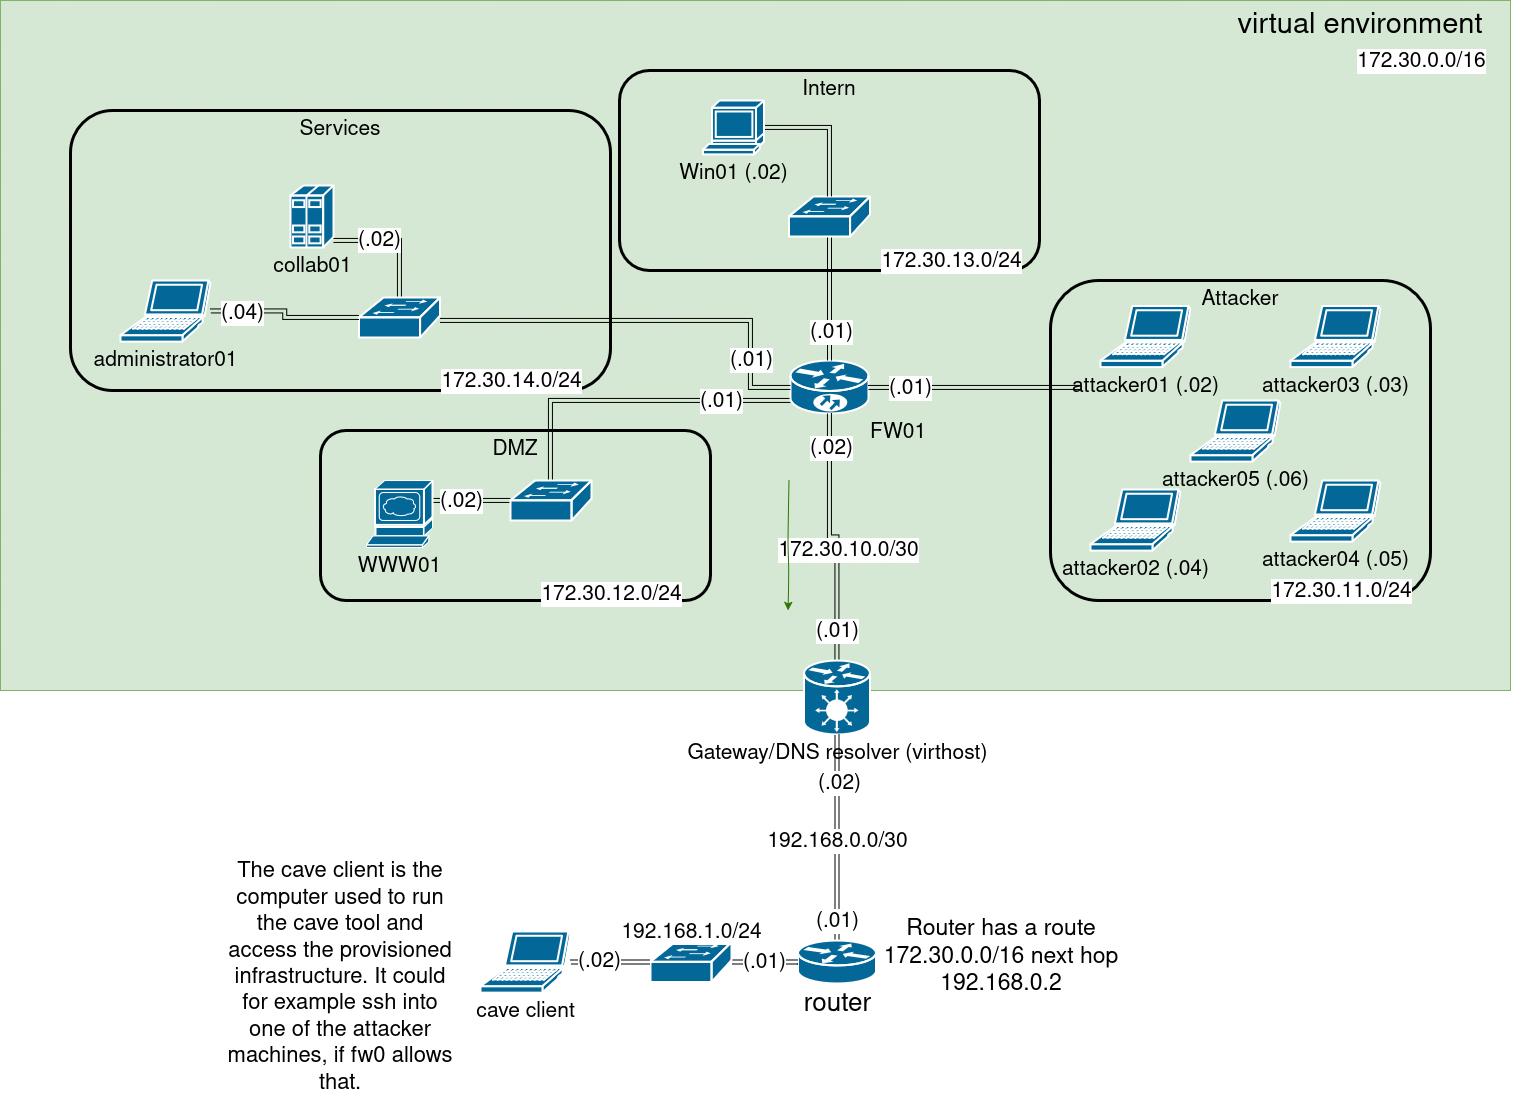

The diagram above was exported from draw.io. Its source (the exported page's mxGraphModel, read from the mxfile embedded in the PNG):
<mxGraphModel dx="3254" dy="1168" grid="1" gridSize="10" guides="1" tooltips="1" connect="1" arrows="1" fold="1" page="1" pageScale="1" pageWidth="1100" pageHeight="850" math="0" shadow="0">
  <root>
    <mxCell id="0" />
    <mxCell id="1" parent="0" />
    <mxCell id="xQ_bCr9xcQz8_RW7OUUC-5" value="" style="verticalLabelPosition=bottom;verticalAlign=top;html=1;shape=mxgraph.basic.patternFillRect;fillStyle=diag;step=5;fillStrokeWidth=0.2;fillStrokeColor=#dddddd;fillColor=#d5e8d4;strokeColor=#82b366;labelPosition=right;align=left;fontSize=33;" vertex="1" parent="1">
      <mxGeometry x="-370" y="100" width="1510" height="690" as="geometry" />
    </mxCell>
    <mxCell id="pdnFmVrXOfiYsiXNWUlA-29" value="&lt;div&gt;Intern&lt;/div&gt;" style="rounded=1;whiteSpace=wrap;html=1;fillColor=none;verticalAlign=top;align=center;fontSize=21;strokeWidth=3;strokeColor=default;" parent="1" vertex="1">
      <mxGeometry x="249" y="170" width="420" height="200" as="geometry" />
    </mxCell>
    <mxCell id="pdnFmVrXOfiYsiXNWUlA-39" value="Attacker" style="rounded=1;whiteSpace=wrap;html=1;fillColor=none;verticalAlign=top;align=center;fontSize=21;strokeWidth=3;strokeColor=default;" parent="1" vertex="1">
      <mxGeometry x="680" y="380" width="380" height="320" as="geometry" />
    </mxCell>
    <mxCell id="pdnFmVrXOfiYsiXNWUlA-30" value="DMZ" style="rounded=1;whiteSpace=wrap;html=1;fillColor=none;verticalAlign=top;fontSize=21;strokeWidth=3;strokeColor=default;" parent="1" vertex="1">
      <mxGeometry x="-50" y="530" width="390" height="170" as="geometry" />
    </mxCell>
    <mxCell id="pdnFmVrXOfiYsiXNWUlA-13" style="edgeStyle=orthogonalEdgeStyle;rounded=0;orthogonalLoop=1;jettySize=auto;html=1;startArrow=classic;startFill=1;shape=link;fontSize=21;" parent="1" source="pdnFmVrXOfiYsiXNWUlA-2" target="pdnFmVrXOfiYsiXNWUlA-6" edge="1">
      <mxGeometry relative="1" as="geometry">
        <Array as="points">
          <mxPoint x="90" y="600" />
          <mxPoint x="90" y="600" />
        </Array>
      </mxGeometry>
    </mxCell>
    <mxCell id="tUtYDBg4PoSrnOc9uBM8-22" value="(.02)" style="edgeLabel;html=1;align=center;verticalAlign=middle;resizable=0;points=[];fontSize=21;" parent="pdnFmVrXOfiYsiXNWUlA-13" vertex="1" connectable="0">
      <mxGeometry x="-0.7895" y="-5" relative="1" as="geometry">
        <mxPoint x="20" y="-5" as="offset" />
      </mxGeometry>
    </mxCell>
    <mxCell id="pdnFmVrXOfiYsiXNWUlA-2" value="WWW01" style="shape=mxgraph.cisco.servers.www_server;sketch=0;html=1;pointerEvents=1;dashed=0;fillColor=#036897;strokeColor=#ffffff;strokeWidth=2;verticalLabelPosition=bottom;verticalAlign=top;align=center;outlineConnect=0;fontSize=21;" parent="1" vertex="1">
      <mxGeometry x="-4" y="580" width="66" height="67" as="geometry" />
    </mxCell>
    <mxCell id="tUtYDBg4PoSrnOc9uBM8-9" style="edgeStyle=orthogonalEdgeStyle;rounded=0;orthogonalLoop=1;jettySize=auto;html=1;shape=link;fontSize=21;" parent="1" source="pdnFmVrXOfiYsiXNWUlA-3" target="pdnFmVrXOfiYsiXNWUlA-6" edge="1">
      <mxGeometry relative="1" as="geometry">
        <Array as="points">
          <mxPoint x="180" y="500" />
        </Array>
      </mxGeometry>
    </mxCell>
    <mxCell id="tUtYDBg4PoSrnOc9uBM8-10" value="&lt;div&gt;172.30.12.0/24&lt;/div&gt;" style="edgeLabel;html=1;align=center;verticalAlign=middle;resizable=0;points=[];fontSize=21;" parent="tUtYDBg4PoSrnOc9uBM8-9" vertex="1" connectable="0">
      <mxGeometry x="-0.0811" relative="1" as="geometry">
        <mxPoint x="-33" y="193" as="offset" />
      </mxGeometry>
    </mxCell>
    <mxCell id="tUtYDBg4PoSrnOc9uBM8-11" value="&lt;div&gt;(.01)&lt;/div&gt;" style="edgeLabel;html=1;align=center;verticalAlign=middle;resizable=0;points=[];fontSize=21;" parent="tUtYDBg4PoSrnOc9uBM8-9" vertex="1" connectable="0">
      <mxGeometry x="-0.8559" y="-1" relative="1" as="geometry">
        <mxPoint x="-47" y="1" as="offset" />
      </mxGeometry>
    </mxCell>
    <mxCell id="pdnFmVrXOfiYsiXNWUlA-3" value="&lt;div&gt;FW01&lt;/div&gt;&lt;div&gt;&lt;br&gt;&lt;/div&gt;" style="shape=mxgraph.cisco.routers.10700;sketch=0;html=1;pointerEvents=1;dashed=0;fillColor=#036897;strokeColor=#ffffff;strokeWidth=2;verticalLabelPosition=bottom;verticalAlign=top;align=left;outlineConnect=0;fontSize=21;labelPosition=right;" parent="1" vertex="1">
      <mxGeometry x="420" y="460" width="78" height="53" as="geometry" />
    </mxCell>
    <mxCell id="pdnFmVrXOfiYsiXNWUlA-6" value="" style="shape=mxgraph.cisco.switches.workgroup_switch;sketch=0;html=1;pointerEvents=1;dashed=0;fillColor=#036897;strokeColor=#ffffff;strokeWidth=2;verticalLabelPosition=bottom;verticalAlign=top;align=center;outlineConnect=0;fontSize=21;" parent="1" vertex="1">
      <mxGeometry x="140" y="580" width="81" height="40" as="geometry" />
    </mxCell>
    <mxCell id="pdnFmVrXOfiYsiXNWUlA-19" style="edgeStyle=orthogonalEdgeStyle;rounded=0;orthogonalLoop=1;jettySize=auto;html=1;startArrow=classic;startFill=1;shape=link;fontSize=21;" parent="1" target="pdnFmVrXOfiYsiXNWUlA-3" edge="1">
      <mxGeometry relative="1" as="geometry">
        <mxPoint x="710" y="487" as="sourcePoint" />
        <Array as="points">
          <mxPoint x="660" y="487" />
          <mxPoint x="660" y="487" />
        </Array>
      </mxGeometry>
    </mxCell>
    <mxCell id="pdnFmVrXOfiYsiXNWUlA-36" value="172.30.11.0/24" style="edgeLabel;html=1;align=center;verticalAlign=middle;resizable=0;points=[];fontSize=21;" parent="pdnFmVrXOfiYsiXNWUlA-19" vertex="1" connectable="0">
      <mxGeometry x="-0.0397" y="1" relative="1" as="geometry">
        <mxPoint x="362" y="202" as="offset" />
      </mxGeometry>
    </mxCell>
    <mxCell id="pdnFmVrXOfiYsiXNWUlA-41" value="(.01)" style="edgeLabel;html=1;align=center;verticalAlign=middle;resizable=0;points=[];fontSize=21;" parent="pdnFmVrXOfiYsiXNWUlA-19" vertex="1" connectable="0">
      <mxGeometry x="0.7698" relative="1" as="geometry">
        <mxPoint x="17" as="offset" />
      </mxGeometry>
    </mxCell>
    <mxCell id="pdnFmVrXOfiYsiXNWUlA-16" value="&lt;div&gt;attacker01 (.02)&lt;br&gt;&lt;/div&gt;&lt;div&gt;&lt;br&gt;&lt;/div&gt;" style="shape=mxgraph.cisco.computers_and_peripherals.laptop;sketch=0;html=1;pointerEvents=1;dashed=0;fillColor=#036897;strokeColor=#ffffff;strokeWidth=2;verticalLabelPosition=bottom;verticalAlign=top;align=center;outlineConnect=0;fontSize=21;" parent="1" vertex="1">
      <mxGeometry x="730" y="405.5" width="90" height="61" as="geometry" />
    </mxCell>
    <mxCell id="pdnFmVrXOfiYsiXNWUlA-22" style="edgeStyle=orthogonalEdgeStyle;rounded=0;orthogonalLoop=1;jettySize=auto;html=1;shape=link;fontSize=21;" parent="1" source="pdnFmVrXOfiYsiXNWUlA-21" target="pdnFmVrXOfiYsiXNWUlA-3" edge="1">
      <mxGeometry relative="1" as="geometry" />
    </mxCell>
    <mxCell id="pdnFmVrXOfiYsiXNWUlA-38" value="172.30.13.0/24" style="edgeLabel;html=1;align=center;verticalAlign=middle;resizable=0;points=[];fontSize=21;" parent="pdnFmVrXOfiYsiXNWUlA-22" vertex="1" connectable="0">
      <mxGeometry x="0.0968" y="1" relative="1" as="geometry">
        <mxPoint x="120" y="-44" as="offset" />
      </mxGeometry>
    </mxCell>
    <mxCell id="pdnFmVrXOfiYsiXNWUlA-42" value="(.01)" style="edgeLabel;html=1;align=center;verticalAlign=middle;resizable=0;points=[];fontSize=21;" parent="pdnFmVrXOfiYsiXNWUlA-22" vertex="1" connectable="0">
      <mxGeometry x="0.7581" y="1" relative="1" as="geometry">
        <mxPoint y="-14" as="offset" />
      </mxGeometry>
    </mxCell>
    <mxCell id="pdnFmVrXOfiYsiXNWUlA-21" value="" style="shape=mxgraph.cisco.switches.workgroup_switch;sketch=0;html=1;pointerEvents=1;dashed=0;fillColor=#036897;strokeColor=#ffffff;strokeWidth=2;verticalLabelPosition=bottom;verticalAlign=top;align=center;outlineConnect=0;fontSize=21;" parent="1" vertex="1">
      <mxGeometry x="418.5" y="296" width="81" height="40" as="geometry" />
    </mxCell>
    <mxCell id="pdnFmVrXOfiYsiXNWUlA-25" style="edgeStyle=orthogonalEdgeStyle;rounded=0;orthogonalLoop=1;jettySize=auto;html=1;shape=link;fontSize=21;" parent="1" source="pdnFmVrXOfiYsiXNWUlA-23" target="pdnFmVrXOfiYsiXNWUlA-21" edge="1">
      <mxGeometry relative="1" as="geometry" />
    </mxCell>
    <mxCell id="pdnFmVrXOfiYsiXNWUlA-23" value="Win01 (.02)" style="shape=mxgraph.cisco.computers_and_peripherals.terminal;sketch=0;html=1;pointerEvents=1;dashed=0;fillColor=#036897;strokeColor=#ffffff;strokeWidth=2;verticalLabelPosition=bottom;verticalAlign=top;align=center;outlineConnect=0;fontSize=21;" parent="1" vertex="1">
      <mxGeometry x="332.5" y="200" width="61" height="54" as="geometry" />
    </mxCell>
    <mxCell id="pdnFmVrXOfiYsiXNWUlA-34" style="edgeStyle=orthogonalEdgeStyle;rounded=0;orthogonalLoop=1;jettySize=auto;html=1;shape=link;fontSize=21;" parent="1" source="pdnFmVrXOfiYsiXNWUlA-44" target="pdnFmVrXOfiYsiXNWUlA-3" edge="1">
      <mxGeometry relative="1" as="geometry">
        <mxPoint x="459" y="680" as="sourcePoint" />
      </mxGeometry>
    </mxCell>
    <mxCell id="pdnFmVrXOfiYsiXNWUlA-35" value="&lt;div&gt;172.30.10.0/30&lt;/div&gt;" style="edgeLabel;html=1;align=center;verticalAlign=middle;resizable=0;points=[];fontSize=21;" parent="pdnFmVrXOfiYsiXNWUlA-34" vertex="1" connectable="0">
      <mxGeometry x="-0.0659" y="-4" relative="1" as="geometry">
        <mxPoint x="7" y="8" as="offset" />
      </mxGeometry>
    </mxCell>
    <mxCell id="pdnFmVrXOfiYsiXNWUlA-43" value="(.02)" style="edgeLabel;html=1;align=center;verticalAlign=middle;resizable=0;points=[];fontSize=21;" parent="pdnFmVrXOfiYsiXNWUlA-34" vertex="1" connectable="0">
      <mxGeometry x="0.6048" y="1" relative="1" as="geometry">
        <mxPoint x="2" y="-16" as="offset" />
      </mxGeometry>
    </mxCell>
    <mxCell id="pdnFmVrXOfiYsiXNWUlA-45" value="(.01)" style="edgeLabel;html=1;align=center;verticalAlign=middle;resizable=0;points=[];fontSize=21;" parent="pdnFmVrXOfiYsiXNWUlA-34" vertex="1" connectable="0">
      <mxGeometry x="-0.5474" relative="1" as="geometry">
        <mxPoint y="28" as="offset" />
      </mxGeometry>
    </mxCell>
    <mxCell id="pdnFmVrXOfiYsiXNWUlA-44" value="&lt;div&gt;Gateway/DNS resolver (virthost)&lt;br&gt;&lt;/div&gt;" style="shape=mxgraph.cisco.hubs_and_gateways.generic_gateway;html=1;pointerEvents=1;dashed=0;fillColor=#036897;strokeColor=#ffffff;strokeWidth=2;verticalLabelPosition=bottom;verticalAlign=top;align=center;outlineConnect=0;fontSize=21;" parent="1" vertex="1">
      <mxGeometry x="433.5" y="760" width="66" height="74" as="geometry" />
    </mxCell>
    <mxCell id="qUusdZB2r1_lu0jh_u5s-7" value="" style="curved=1;endArrow=none;html=1;rounded=0;endFill=0;startArrow=classic;startFill=1;fillColor=#60a917;strokeColor=#2D7600;fontSize=21;" parent="1" edge="1">
      <mxGeometry width="50" height="50" relative="1" as="geometry">
        <mxPoint x="417.5" y="710" as="sourcePoint" />
        <mxPoint x="418.5" y="580" as="targetPoint" />
        <Array as="points">
          <mxPoint x="418.5" y="670" />
          <mxPoint x="417.5" y="650" />
          <mxPoint x="417.5" y="633" />
        </Array>
      </mxGeometry>
    </mxCell>
    <mxCell id="tUtYDBg4PoSrnOc9uBM8-3" value="&lt;div&gt;attacker04 (.05)&lt;br&gt;&lt;/div&gt;&lt;div&gt;&lt;br&gt;&lt;/div&gt;" style="shape=mxgraph.cisco.computers_and_peripherals.laptop;sketch=0;html=1;pointerEvents=1;dashed=0;fillColor=#036897;strokeColor=#ffffff;strokeWidth=2;verticalLabelPosition=bottom;verticalAlign=top;align=center;outlineConnect=0;fontSize=21;" parent="1" vertex="1">
      <mxGeometry x="920" y="580" width="90" height="61" as="geometry" />
    </mxCell>
    <mxCell id="tUtYDBg4PoSrnOc9uBM8-4" value="&lt;div&gt;attacker02 (.04)&lt;br&gt;&lt;/div&gt;&lt;div&gt;&lt;br&gt;&lt;/div&gt;" style="shape=mxgraph.cisco.computers_and_peripherals.laptop;sketch=0;html=1;pointerEvents=1;dashed=0;fillColor=#036897;strokeColor=#ffffff;strokeWidth=2;verticalLabelPosition=bottom;verticalAlign=top;align=center;outlineConnect=0;fontSize=21;" parent="1" vertex="1">
      <mxGeometry x="720" y="589" width="90" height="61" as="geometry" />
    </mxCell>
    <mxCell id="tUtYDBg4PoSrnOc9uBM8-5" value="&lt;div&gt;attacker03 (.03)&lt;br&gt;&lt;/div&gt;&lt;div&gt;&lt;br&gt;&lt;/div&gt;" style="shape=mxgraph.cisco.computers_and_peripherals.laptop;sketch=0;html=1;pointerEvents=1;dashed=0;fillColor=#036897;strokeColor=#ffffff;strokeWidth=2;verticalLabelPosition=bottom;verticalAlign=top;align=center;outlineConnect=0;fontSize=21;" parent="1" vertex="1">
      <mxGeometry x="920" y="405.5" width="90" height="61" as="geometry" />
    </mxCell>
    <mxCell id="tUtYDBg4PoSrnOc9uBM8-7" value="Services" style="rounded=1;whiteSpace=wrap;html=1;fillColor=none;verticalAlign=top;fontSize=21;strokeWidth=3;strokeColor=default;" parent="1" vertex="1">
      <mxGeometry x="-300" y="210" width="540" height="280" as="geometry" />
    </mxCell>
    <mxCell id="tUtYDBg4PoSrnOc9uBM8-14" style="edgeStyle=orthogonalEdgeStyle;rounded=0;orthogonalLoop=1;jettySize=auto;html=1;shape=link;fontSize=21;" parent="1" source="tUtYDBg4PoSrnOc9uBM8-12" target="tUtYDBg4PoSrnOc9uBM8-13" edge="1">
      <mxGeometry relative="1" as="geometry">
        <Array as="points">
          <mxPoint x="-8" y="340" />
          <mxPoint x="29" y="340" />
        </Array>
      </mxGeometry>
    </mxCell>
    <mxCell id="wlYYy0KxcnSSvXFFhavd-3" value="(.02)" style="edgeLabel;html=1;align=center;verticalAlign=middle;resizable=0;points=[];fontSize=21;" parent="tUtYDBg4PoSrnOc9uBM8-14" vertex="1" connectable="0">
      <mxGeometry x="-0.2792" y="1" relative="1" as="geometry">
        <mxPoint x="1" as="offset" />
      </mxGeometry>
    </mxCell>
    <mxCell id="tUtYDBg4PoSrnOc9uBM8-12" value="collab01" style="shape=mxgraph.cisco.servers.standard_host;sketch=0;html=1;pointerEvents=1;dashed=0;fillColor=#036897;strokeColor=#ffffff;strokeWidth=2;verticalLabelPosition=bottom;verticalAlign=top;align=center;outlineConnect=0;fontSize=21;" parent="1" vertex="1">
      <mxGeometry x="-80" y="285" width="43" height="62" as="geometry" />
    </mxCell>
    <mxCell id="tUtYDBg4PoSrnOc9uBM8-15" style="edgeStyle=orthogonalEdgeStyle;rounded=0;orthogonalLoop=1;jettySize=auto;html=1;shape=link;fontSize=21;" parent="1" source="tUtYDBg4PoSrnOc9uBM8-13" target="pdnFmVrXOfiYsiXNWUlA-3" edge="1">
      <mxGeometry relative="1" as="geometry">
        <Array as="points">
          <mxPoint x="380" y="420" />
          <mxPoint x="380" y="487" />
        </Array>
      </mxGeometry>
    </mxCell>
    <mxCell id="tUtYDBg4PoSrnOc9uBM8-16" value="(.01)" style="edgeLabel;html=1;align=center;verticalAlign=middle;resizable=0;points=[];fontSize=21;" parent="tUtYDBg4PoSrnOc9uBM8-15" vertex="1" connectable="0">
      <mxGeometry x="0.7597" y="-2" relative="1" as="geometry">
        <mxPoint x="2" y="-17" as="offset" />
      </mxGeometry>
    </mxCell>
    <mxCell id="tUtYDBg4PoSrnOc9uBM8-17" value="172.30.14.0/24" style="edgeLabel;html=1;align=center;verticalAlign=middle;resizable=0;points=[];fontSize=21;" parent="tUtYDBg4PoSrnOc9uBM8-15" vertex="1" connectable="0">
      <mxGeometry x="-0.0628" y="-7" relative="1" as="geometry">
        <mxPoint x="-125" y="53" as="offset" />
      </mxGeometry>
    </mxCell>
    <mxCell id="tUtYDBg4PoSrnOc9uBM8-13" value="" style="shape=mxgraph.cisco.switches.workgroup_switch;sketch=0;html=1;pointerEvents=1;dashed=0;fillColor=#036897;strokeColor=#ffffff;strokeWidth=2;verticalLabelPosition=bottom;verticalAlign=top;align=center;outlineConnect=0;fontSize=21;" parent="1" vertex="1">
      <mxGeometry x="-11.5" y="397" width="81" height="40" as="geometry" />
    </mxCell>
    <mxCell id="tUtYDBg4PoSrnOc9uBM8-19" value="&lt;div&gt;attacker05 (.06)&lt;br&gt;&lt;/div&gt;&lt;div&gt;&lt;br&gt;&lt;/div&gt;" style="shape=mxgraph.cisco.computers_and_peripherals.laptop;sketch=0;html=1;pointerEvents=1;dashed=0;fillColor=#036897;strokeColor=#ffffff;strokeWidth=2;verticalLabelPosition=bottom;verticalAlign=top;align=center;outlineConnect=0;fontSize=21;" parent="1" vertex="1">
      <mxGeometry x="820" y="500" width="90" height="61" as="geometry" />
    </mxCell>
    <mxCell id="tUtYDBg4PoSrnOc9uBM8-24" style="edgeStyle=orthogonalEdgeStyle;rounded=0;orthogonalLoop=1;jettySize=auto;html=1;shape=link;fontSize=21;" parent="1" source="wlYYy0KxcnSSvXFFhavd-1" target="tUtYDBg4PoSrnOc9uBM8-13" edge="1">
      <mxGeometry relative="1" as="geometry">
        <Array as="points" />
        <mxPoint x="-134" y="420" as="sourcePoint" />
      </mxGeometry>
    </mxCell>
    <mxCell id="tUtYDBg4PoSrnOc9uBM8-25" value="(.04)" style="edgeLabel;html=1;align=center;verticalAlign=middle;resizable=0;points=[];fontSize=21;" parent="tUtYDBg4PoSrnOc9uBM8-24" vertex="1" connectable="0">
      <mxGeometry x="-0.597" y="-2" relative="1" as="geometry">
        <mxPoint as="offset" />
      </mxGeometry>
    </mxCell>
    <mxCell id="wlYYy0KxcnSSvXFFhavd-1" value="administrator01" style="shape=mxgraph.cisco.computers_and_peripherals.laptop;sketch=0;html=1;pointerEvents=1;dashed=0;fillColor=#036897;strokeColor=#ffffff;strokeWidth=2;verticalLabelPosition=bottom;verticalAlign=top;align=center;outlineConnect=0;fontSize=21;" parent="1" vertex="1">
      <mxGeometry x="-250" y="380" width="90" height="61" as="geometry" />
    </mxCell>
    <mxCell id="xQ_bCr9xcQz8_RW7OUUC-6" value="virtual environment" style="text;html=1;align=center;verticalAlign=middle;whiteSpace=wrap;rounded=0;fontSize=29;" vertex="1" parent="1">
      <mxGeometry x="820" y="110" width="340" height="30" as="geometry" />
    </mxCell>
    <mxCell id="xQ_bCr9xcQz8_RW7OUUC-9" style="edgeStyle=orthogonalEdgeStyle;rounded=0;orthogonalLoop=1;jettySize=auto;html=1;shape=link;" edge="1" parent="1" source="xQ_bCr9xcQz8_RW7OUUC-8" target="pdnFmVrXOfiYsiXNWUlA-44">
      <mxGeometry relative="1" as="geometry" />
    </mxCell>
    <mxCell id="xQ_bCr9xcQz8_RW7OUUC-8" value="&lt;div&gt;router&lt;/div&gt;" style="shape=mxgraph.cisco.routers.router;sketch=0;html=1;pointerEvents=1;dashed=0;fillColor=#036897;strokeColor=#ffffff;strokeWidth=2;verticalLabelPosition=bottom;verticalAlign=top;align=center;outlineConnect=0;fontSize=26;" vertex="1" parent="1">
      <mxGeometry x="427.5" y="1040" width="78" height="43" as="geometry" />
    </mxCell>
    <mxCell id="xQ_bCr9xcQz8_RW7OUUC-14" style="edgeStyle=orthogonalEdgeStyle;rounded=0;orthogonalLoop=1;jettySize=auto;html=1;shape=link;" edge="1" parent="1" source="xQ_bCr9xcQz8_RW7OUUC-10" target="xQ_bCr9xcQz8_RW7OUUC-8">
      <mxGeometry relative="1" as="geometry" />
    </mxCell>
    <mxCell id="xQ_bCr9xcQz8_RW7OUUC-10" value="" style="shape=mxgraph.cisco.switches.workgroup_switch;sketch=0;html=1;pointerEvents=1;dashed=0;fillColor=#036897;strokeColor=#ffffff;strokeWidth=2;verticalLabelPosition=bottom;verticalAlign=top;align=center;outlineConnect=0;fontSize=21;" vertex="1" parent="1">
      <mxGeometry x="280" y="1041.5" width="81" height="40" as="geometry" />
    </mxCell>
    <mxCell id="xQ_bCr9xcQz8_RW7OUUC-12" style="edgeStyle=orthogonalEdgeStyle;rounded=0;orthogonalLoop=1;jettySize=auto;html=1;shape=link;" edge="1" parent="1" source="xQ_bCr9xcQz8_RW7OUUC-11" target="xQ_bCr9xcQz8_RW7OUUC-10">
      <mxGeometry relative="1" as="geometry" />
    </mxCell>
    <mxCell id="xQ_bCr9xcQz8_RW7OUUC-11" value="cave client" style="shape=mxgraph.cisco.computers_and_peripherals.laptop;sketch=0;html=1;pointerEvents=1;dashed=0;fillColor=#036897;strokeColor=#ffffff;strokeWidth=2;verticalLabelPosition=bottom;verticalAlign=top;align=center;outlineConnect=0;fontSize=21;" vertex="1" parent="1">
      <mxGeometry x="110" y="1031" width="90" height="61" as="geometry" />
    </mxCell>
    <mxCell id="xQ_bCr9xcQz8_RW7OUUC-15" value="192.168.0.0/30" style="edgeLabel;html=1;align=center;verticalAlign=middle;resizable=0;points=[];fontSize=21;" vertex="1" connectable="0" parent="1">
      <mxGeometry x="466.5" y="940" as="geometry" />
    </mxCell>
    <mxCell id="xQ_bCr9xcQz8_RW7OUUC-16" value="(.01)" style="edgeLabel;html=1;align=center;verticalAlign=middle;resizable=0;points=[];fontSize=21;" vertex="1" connectable="0" parent="1">
      <mxGeometry x="466.5" y="1020" as="geometry" />
    </mxCell>
    <mxCell id="xQ_bCr9xcQz8_RW7OUUC-17" value="(.02)" style="edgeLabel;html=1;align=center;verticalAlign=middle;resizable=0;points=[];fontSize=21;" vertex="1" connectable="0" parent="1">
      <mxGeometry x="580" y="920" as="geometry">
        <mxPoint x="-112" y="-38" as="offset" />
      </mxGeometry>
    </mxCell>
    <mxCell id="xQ_bCr9xcQz8_RW7OUUC-18" value="&lt;div&gt;192.168.1.0/24&lt;/div&gt;" style="edgeLabel;html=1;align=center;verticalAlign=middle;resizable=0;points=[];fontSize=21;" vertex="1" connectable="0" parent="1">
      <mxGeometry x="320" y="1031" as="geometry" />
    </mxCell>
    <mxCell id="xQ_bCr9xcQz8_RW7OUUC-19" value="(.01)" style="edgeLabel;html=1;align=center;verticalAlign=middle;resizable=0;points=[];fontSize=21;" vertex="1" connectable="0" parent="1">
      <mxGeometry x="393.5" y="1061.5" as="geometry" />
    </mxCell>
    <mxCell id="xQ_bCr9xcQz8_RW7OUUC-20" value="(.02)" style="edgeLabel;html=1;align=center;verticalAlign=middle;resizable=0;points=[];fontSize=21;" vertex="1" connectable="0" parent="1">
      <mxGeometry x="340" y="1098" as="geometry">
        <mxPoint x="-112" y="-38" as="offset" />
      </mxGeometry>
    </mxCell>
    <mxCell id="xQ_bCr9xcQz8_RW7OUUC-21" value="172.30.0.0/16" style="edgeLabel;html=1;align=center;verticalAlign=middle;resizable=0;points=[];fontSize=21;" vertex="1" connectable="0" parent="1">
      <mxGeometry x="1050" y="160" as="geometry" />
    </mxCell>
    <mxCell id="xQ_bCr9xcQz8_RW7OUUC-23" value="Router has a route 172.30.0.0/16 next hop 192.168.0.2" style="text;strokeColor=none;align=center;fillColor=none;html=1;verticalAlign=middle;whiteSpace=wrap;rounded=0;fontSize=23;" vertex="1" parent="1">
      <mxGeometry x="505.5" y="1041.5" width="250" height="30" as="geometry" />
    </mxCell>
    <mxCell id="xQ_bCr9xcQz8_RW7OUUC-24" value="The cave client is the computer used to run the cave tool and access the provisioned infrastructure. It could for example ssh into one of the attacker machines, if fw0 allows that." style="text;strokeColor=none;align=center;fillColor=none;html=1;verticalAlign=middle;whiteSpace=wrap;rounded=0;fontSize=22;" vertex="1" parent="1">
      <mxGeometry x="-149.75" y="1062" width="239.5" height="30" as="geometry" />
    </mxCell>
  </root>
</mxGraphModel>